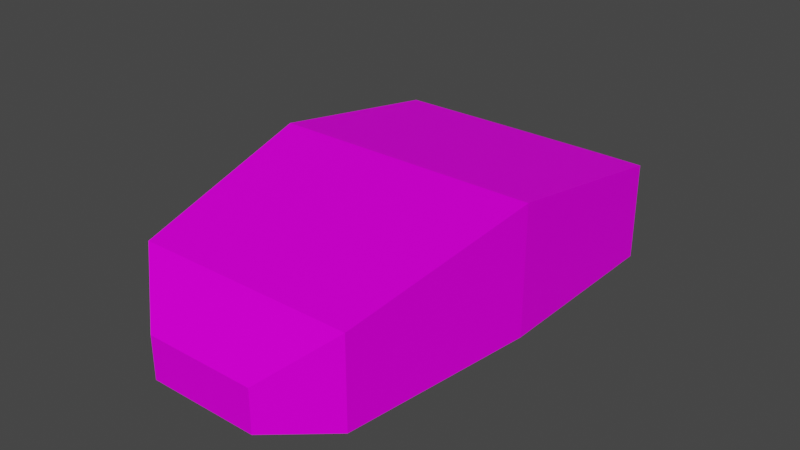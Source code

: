 # Source: ComputerMouse02.blend  (saved by Blender 3.6.11; exported with 4.5.12 LTS)
import bpy
from mathutils import Matrix  # noqa: F401  (used for matrix-valued properties, if any)

bpy.ops.wm.read_factory_settings(use_empty=True)
scene = bpy.context.scene
scene.name = 'Scene'

# ---- collections
col_collection = bpy.data.collections.new('Collection'); scene.collection.children.link(col_collection)

# ---- images (referenced by path relative to the original .blend; pixels are not part of the script)
import os
ASSET_DIR = os.environ.get("B2B_ASSET_DIR", "")  # directory of the original .blend (textures are referenced by path, not embedded)
HERE = os.path.dirname(os.path.abspath(__file__))  # packed textures are extracted next to this script under _unpacked/

def load_image(name, relpath, width, height, colorspace="sRGB"):
    """Load a texture the original file referenced (path relative to the .blend, or extracted next to this script)."""
    p = next((c for c in (os.path.join(HERE, relpath), os.path.join(ASSET_DIR, relpath)) if relpath and os.path.exists(c)), "")
    if p:
        img = bpy.data.images.load(p, check_existing=True)
        img.name = name
    else:  # same state as the original file: an image datablock whose file is absent (Cycles renders it pink)
        img = bpy.data.images.new(name, width, height)
        img.source = "FILE"
        img.filepath = "//" + (relpath or name)
    img.colorspace_settings.name = colorspace
    return img
img_computermouse02_a_png = load_image('ComputerMouse02_a.png', 'ComputerMouse02_a.png', 1024, 1024, 'sRGB')

# ---- materials (node trees are filled in below, after node groups)
mat_material = bpy.data.materials.new('Material')
mat_material.alpha_threshold = 0.0
mat_material.use_transparent_shadow = False
mat_material.roughness = 0.5
mat_material.line_color = (0.0, 0.0, 0.0, 1.0)

# ---- material node trees
mat_material.use_nodes = True; mat_material.node_tree.nodes.clear()
_N = mat_material.node_tree.nodes; _L = mat_material.node_tree.links
n0 = _N.new('ShaderNodeOutputMaterial'); n0.name = 'Material Output'; n0.location = (300, 300)
n1 = _N.new('ShaderNodeBsdfPrincipled'); n1.name = 'Principled BSDF'; n1.location = (10, 300)
n1.distribution = 'GGX'
n1.subsurface_method = 'RANDOM_WALK_SKIN'
n1.inputs[3].default_value = 1.45
n1.inputs[13].default_value = 0.05
n1.inputs[27].default_value = (0.0, 0.0, 0.0, 1.0)
n1.inputs[28].default_value = 1.0
n2 = _N.new('ShaderNodeTexImage'); n2.name = 'Image Texture'; n2.location = (-280, 280)
n2.image = img_computermouse02_a_png
n2.interpolation = 'Closest'
_L.new(n1.outputs[0], n0.inputs[0])
_L.new(n2.outputs[0], n1.inputs[0])
n0.is_active_output = True

# ---- world
world_world = bpy.data.worlds.new('World'); scene.world = world_world
world_world.use_nodes = True; world_world.node_tree.nodes.clear()
_N = world_world.node_tree.nodes; _L = world_world.node_tree.links
n0 = _N.new('ShaderNodeOutputWorld'); n0.name = 'World Output'; n0.location = (300, 300)
n1 = _N.new('ShaderNodeBackground'); n1.name = 'Background'; n1.location = (10, 300)
n1.inputs[0].default_value = (0.05088, 0.05088, 0.05088, 1.0)
_L.new(n1.outputs[0], n0.inputs[0])
n0.is_active_output = True
world_world.color = (0.05088, 0.05088, 0.05088)
world_world.use_sun_shadow = False
world_world.sun_shadow_jitter_overblur = 0.0

# ---- meshes
me_cube_001 = bpy.data.meshes.new('Cube.001')
me_cube_001.from_pydata([(-0.01808, -0.07812, 0.0), (-0.01808, -0.07812, 0.01387), (-0.01957, 0.07812, 0.0), (-0.01957, 0.07812, 0.02327), (0.01808, -0.07812, 0.0), (0.01808, -0.07812, 0.01387), (0.01957, 0.07812, 0.0), (0.01957, 0.07812, 0.02327), (-0.04375, 0.0, 0.0), (-0.04375, 0.0, 0.0415), (0.04375, 0.0, 0.0), (0.04375, 0.0, 0.0415), (-0.03565, -0.06273, 0.0), (0.03565, -0.06273, 0.02897), (-0.03565, -0.06273, 0.02897), (0.03565, -0.06273, 0.0), (-0.04375, 0.0613, 0.03125), (0.04375, 0.0613, 0.0), (-0.04375, 0.0613, 0.0), (0.04375, 0.0613, 0.03125)], [], [(18, 16, 3, 2), (2, 3, 7, 6), (15, 13, 5, 4), (4, 5, 1, 0), (12, 15, 4, 0), (13, 14, 1, 5), (19, 16, 9, 11), (18, 17, 10, 8), (17, 19, 11, 10), (12, 14, 9, 8), (0, 1, 14, 12), (11, 9, 14, 13), (8, 10, 15, 12), (10, 11, 13, 15), (6, 7, 19, 17), (2, 6, 17, 18), (7, 3, 16, 19), (8, 9, 16, 18)])
_uv = me_cube_001.uv_layers.new(name='UVMap')
_uv.uv.foreach_set('vector', [0.0, 0.4138, 0.2031, 0.4138, 0.1406, 0.5, 0.0, 0.5, 0.2188, 0.3534, 0.0, 0.3534, 0.0, 0.1293, 0.2188, 0.1293, 0.0, 0.06897, 0.1875, 0.06897, 0.09375, 0.0, 0.0, 0.0, 0.0, 0.1552, 0.1562, 0.1552, 0.1562, 0.319, 0.0, 0.319, 0.9531, 0.5603, 0.5469, 0.5603, 0.6406, 0.5, 0.8594, 0.5, 0.4531, 0.569, 0.04688, 0.569, 0.1406, 0.5, 0.3438, 0.5, 0.5, 0.9483, 0.0, 0.9483, 0.0, 0.7672, 0.5, 0.7672, 0.9844, 0.9397, 0.5156, 0.9397, 0.5156, 0.75, 0.9844, 0.75, 0.0, 0.4138, 0.2031, 0.4138, 0.25, 0.2414, 0.0, 0.2414, 0.0, 0.06897, 0.1875, 0.06897, 0.25, 0.2414, 0.0, 0.2414, 0.0, 0.0, 0.09375, 0.0, 0.1875, 0.06897, 0.0, 0.06897, 0.5, 0.7672, 0.0, 0.7672, 0.04688, 0.569, 0.4531, 0.569, 0.9844, 0.75, 0.5156, 0.75, 0.5469, 0.5603, 0.9531, 0.5603, 0.0, 0.2414, 0.25, 0.2414, 0.1875, 0.06897, 0.0, 0.06897, 0.0, 0.5, 0.1406, 0.5, 0.2031, 0.4138, 0.0, 0.4138, 0.8594, 1.0, 0.6406, 1.0, 0.5156, 0.9397, 0.9844, 0.9397, 0.3594, 1.0, 0.1406, 1.0, 0.0, 0.9483, 0.5, 0.9483, 0.0, 0.2414, 0.25, 0.2414, 0.2031, 0.4138, 0.0, 0.4138])
me_cube_001.materials.append(mat_material)
me_cube_001.update()

# ---- objects
ob_computermouse02 = bpy.data.objects.new('ComputerMouse02', me_cube_001)

# ---- transforms, parenting, visibility, modifiers, constraints
ob_computermouse02.location = (0.0, 0.0, 0.0)

# ---- collection membership
col_collection.objects.link(ob_computermouse02)

# ---- scene / render settings (as saved in the file)
scene.frame_start = 1; scene.frame_end = 250; scene.frame_set(1)
scene.render.engine = 'BLENDER_EEVEE_NEXT'
scene.cycles.sampling_pattern = 'TABULATED_SOBOL'
scene.view_settings.view_transform = 'Filmic'
bpy.context.view_layer.update()

# ---- added for rendering (the .blend has no active camera and no usable light): camera, sun
cam_auto = bpy.data.cameras.new('AutoCamera')
cam_auto.lens = 50.0
cam_auto.sensor_width = 36.0
cam_auto.clip_end = 1000.0
ob_auto_camera = bpy.data.objects.new('AutoCamera', cam_auto)
scene.collection.objects.link(ob_auto_camera)
ob_auto_camera.location = (0.185045, -0.222054, 0.168788)
ob_auto_camera.rotation_euler = (1.09748, -7.21219e-08, 0.694738)
scene.camera = ob_auto_camera
light_auto_sun = bpy.data.lights.new('AutoSun', 'SUN')
light_auto_sun.energy = 3.0
light_auto_sun.angle = 0.0523599
ob_auto_sun = bpy.data.objects.new('AutoSun', light_auto_sun)
scene.collection.objects.link(ob_auto_sun)
ob_auto_sun.rotation_euler = (0.872665, 0.174533, 0.523599)
bpy.context.view_layer.update()

